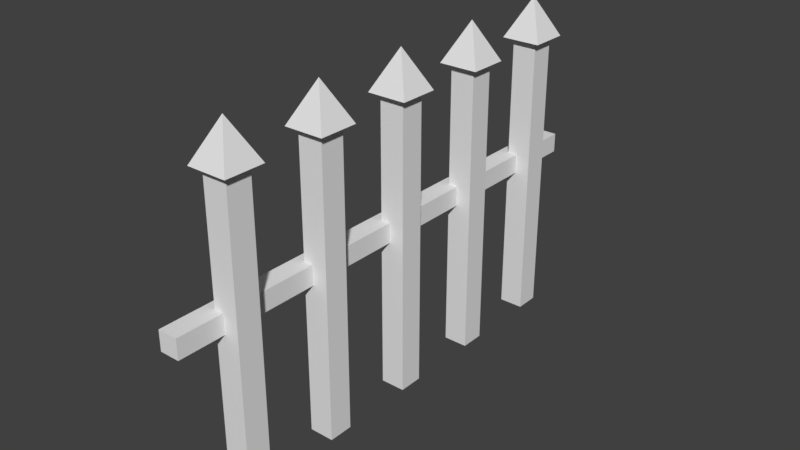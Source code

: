 # Source: Ireland_Fence_Metal_0.blend  (saved by Blender 2.78.0; exported with 4.5.12 LTS)
import bpy
from mathutils import Matrix  # noqa: F401  (used for matrix-valued properties, if any)

bpy.ops.wm.read_factory_settings(use_empty=True)
scene = bpy.context.scene
scene.name = 'Scene'

# ---- collections
col_collection_1 = bpy.data.collections.new('Collection 1'); scene.collection.children.link(col_collection_1)

# ---- materials (node trees are filled in below, after node groups)
mat_material = bpy.data.materials.new('Material')
mat_material.alpha_threshold = 0.0
mat_material.use_transparent_shadow = False
mat_material.roughness = 0.5
mat_material.line_color = (0.0, 0.0, 0.0, 1.0)

# ---- material node trees

# ---- world
world_world = bpy.data.worlds.new('World'); scene.world = world_world
world_world.color = (0.05088, 0.05088, 0.05088)
world_world.use_sun_shadow = False
world_world.sun_shadow_jitter_overblur = 0.0
world_world.cycles.sampling_method = 'MANUAL'

# ---- meshes
me_cube = bpy.data.meshes.new('Cube')
me_cube.from_pydata([(0.125, -0.875, 0.0), (0.125, -1.125, 0.0), (-0.125, -1.125, 0.0), (-0.125, -0.875, 0.0), (0.125, -0.875, 2.0), (0.125, -1.125, 2.0), (-0.125, -1.125, 2.0), (-0.125, -0.875, 2.0), (0.125, -0.875, 3.0), (0.125, -1.125, 3.0), (-0.125, -0.875, 3.0), (-0.125, -1.125, 3.0), (0.125, 0.125, 0.0), (0.125, -0.125, 0.0), (-0.125, -0.125, 0.0), (-0.125, 0.125, 0.0), (0.125, 0.125, 2.0), (0.125, -0.125, 2.0), (-0.125, -0.125, 2.0), (-0.125, 0.125, 2.0), (0.125, 0.125, 3.0), (0.125, -0.125, 3.0), (-0.125, 0.125, 3.0), (-0.125, -0.125, 3.0), (0.125, 1.125, 0.0), (0.125, 0.875, 0.0), (-0.125, 0.875, 0.0), (-0.125, 1.125, 0.0), (0.125, 1.125, 2.0), (0.125, 0.875, 2.0), (-0.125, 0.875, 2.0), (-0.125, 1.125, 2.0), (0.125, 1.125, 3.0), (0.125, 0.875, 3.0), (-0.125, 1.125, 3.0), (-0.125, 0.875, 3.0), (0.125, -1.875, 0.0), (0.125, -2.125, 0.0), (-0.125, -2.125, 0.0), (-0.125, -1.875, 0.0), (0.125, -1.875, 2.0), (0.125, -2.125, 2.0), (-0.125, -2.125, 2.0), (-0.125, -1.875, 2.0), (0.125, -1.875, 3.0), (0.125, -2.125, 3.0), (-0.125, -1.875, 3.0), (-0.125, -2.125, 3.0), (0.125, 2.125, 0.0), (0.125, 1.875, 0.0), (-0.125, 1.875, 0.0), (-0.125, 2.125, 0.0), (0.125, 2.125, 2.0), (0.125, 1.875, 2.0), (-0.125, 1.875, 2.0), (-0.125, 2.125, 2.0), (0.125, 2.125, 3.0), (0.125, 1.875, 3.0), (-0.125, 2.125, 3.0), (-0.125, 1.875, 3.0), (-0.125, -2.0, 2.0), (0.125, -2.0, 2.0), (-0.125, -2.0, 0.0), (0.125, -2.0, 0.0), (-5.96e-08, -1.0, 3.0), (-3.725e-08, -1.0, 0.0), (-9.686e-08, -1.125, 3.0), (0.0, -0.875, 3.0), (-9.686e-08, -1.125, 2.0), (0.0, -0.875, 2.0), (-5.215e-08, -1.125, 0.0), (-2.235e-08, -0.875, 0.0), (-0.125, -1.0, 3.0), (0.125, -1.0, 3.0), (-0.125, -1.0, 2.0), (0.125, -1.0, 2.0), (-0.125, -1.0, 0.0), (0.125, -1.0, 0.0), (-5.96e-08, -5.96e-08, 3.0), (-3.725e-08, -1.49e-08, 0.0), (-9.686e-08, -0.125, 3.0), (0.0, 0.125, 3.0), (-9.686e-08, -0.125, 2.0), (0.0, 0.125, 2.0), (-5.215e-08, -0.125, 0.0), (-2.235e-08, 0.125, 0.0), (-0.125, 0.0, 3.0), (0.125, -1.192e-07, 3.0), (-0.125, 0.0, 2.0), (0.125, -1.192e-07, 2.0), (-0.125, 0.0, 0.0), (0.125, -2.98e-08, 0.0), (-5.96e-08, 1.0, 3.0), (-3.725e-08, 1.0, 0.0), (-9.686e-08, 0.875, 3.0), (0.0, 1.125, 3.0), (-9.686e-08, 0.875, 2.0), (0.0, 1.125, 2.0), (-5.215e-08, 0.875, 0.0), (-2.235e-08, 1.125, 0.0), (-0.125, 1.0, 3.0), (0.125, 1.0, 3.0), (-0.125, 1.0, 2.0), (0.125, 1.0, 2.0), (-0.125, 1.0, 0.0), (0.125, 1.0, 0.0), (-5.96e-08, 2.0, 3.0), (-3.725e-08, 2.0, 0.0), (-9.686e-08, 1.875, 3.0), (0.0, 2.125, 3.0), (-9.686e-08, 1.875, 2.0), (0.0, 2.125, 2.0), (-5.215e-08, 1.875, 0.0), (-2.235e-08, 2.125, 0.0), (-0.125, 2.0, 3.0), (0.125, 2.0, 3.0), (-0.125, 2.0, 2.0), (0.125, 2.0, 2.0), (-0.125, 2.0, 0.0), (0.125, 2.0, 0.0), (-0.225, -2.099, 1.555), (-0.225, -2.099, 1.755), (-0.225, -1.899, 1.555), (-0.225, -1.899, 1.755), (-0.02501, -2.099, 1.555), (-0.02501, -2.099, 1.755), (-0.02501, -1.899, 1.555), (-0.02501, -1.899, 1.755), (-0.225, 2.101, 1.755), (-0.225, 2.101, 1.555), (-0.02501, 2.101, 1.555), (-0.02501, 2.101, 1.755), (-0.225, -2.599, 1.555), (-0.225, -2.599, 1.755), (-0.02501, -2.599, 1.755), (-0.02501, -2.599, 1.555), (-0.225, 2.601, 1.755), (-0.225, 2.601, 1.555), (-0.02501, 2.601, 1.555), (-0.02501, 2.601, 1.755), (0.125, -2.0, 3.0), (-0.125, -2.0, 3.0), (-2.235e-08, -1.875, 0.0), (-5.215e-08, -2.125, 0.0), (0.0, -1.875, 2.0), (-9.686e-08, -2.125, 2.0), (0.0, -1.875, 3.0), (-9.686e-08, -2.125, 3.0), (-5.96e-08, -2.0, 3.0), (-3.725e-08, -2.0, 0.0), (-0.2, -0.2, 2.98), (0.0, 0.0, 3.38), (-0.2, 0.2, 2.98), (0.0, 0.0, 3.38), (0.2, -0.2, 2.98), (0.0, 0.0, 3.38), (0.2, 0.2, 2.98), (0.0, 0.0, 3.38), (-0.2, 0.8, 2.98), (0.0, 1.0, 3.38), (-0.2, 1.2, 2.98), (0.0, 1.0, 3.38), (0.2, 0.8, 2.98), (0.0, 1.0, 3.38), (0.2, 1.2, 2.98), (0.0, 1.0, 3.38), (-0.2, 1.8, 2.98), (0.0, 2.0, 3.38), (-0.2, 2.2, 2.98), (0.0, 2.0, 3.38), (0.2, 1.8, 2.98), (0.0, 2.0, 3.38), (0.2, 2.2, 2.98), (0.0, 2.0, 3.38), (-0.2, -1.2, 2.98), (0.0, -1.0, 3.38), (-0.2, -0.8, 2.98), (0.0, -1.0, 3.38), (0.2, -1.2, 2.98), (0.0, -1.0, 3.38), (0.2, -0.8, 2.98), (0.0, -1.0, 3.38), (-0.2, -2.2, 2.98), (0.0, -2.0, 3.38), (-0.2, -1.8, 2.98), (0.0, -2.0, 3.38), (0.2, -2.2, 2.98), (0.0, -2.0, 3.38), (0.2, -1.8, 2.98), (0.0, -2.0, 3.38)], [], [(65, 70, 2, 76), (74, 6, 11, 72), (77, 75, 5, 1), (70, 68, 6, 2), (76, 74, 7, 3), (69, 71, 3, 7), (36, 40, 61, 63), (69, 7, 10, 67), (68, 5, 9, 66), (75, 4, 8, 73), (79, 84, 14, 90), (88, 18, 23, 86), (91, 89, 17, 13), (84, 82, 18, 14), (90, 88, 19, 15), (83, 85, 15, 19), (38, 42, 60, 62), (83, 19, 22, 81), (82, 17, 21, 80), (89, 16, 20, 87), (93, 98, 26, 104), (102, 30, 35, 100), (105, 103, 29, 25), (98, 96, 30, 26), (104, 102, 31, 27), (97, 99, 27, 31), (41, 61, 140, 45), (97, 31, 34, 95), (96, 29, 33, 94), (103, 28, 32, 101), (149, 143, 38, 62), (60, 42, 47, 141), (63, 61, 41, 37), (143, 145, 42, 38), (62, 60, 43, 39), (144, 142, 39, 43), (146, 46, 141, 148), (144, 43, 46, 146), (145, 41, 45, 147), (61, 40, 44, 140), (107, 112, 50, 118), (116, 54, 59, 114), (119, 117, 53, 49), (112, 110, 54, 50), (118, 116, 55, 51), (111, 113, 51, 55), (77, 1, 70, 65), (111, 55, 58, 109), (110, 53, 57, 108), (117, 52, 56, 115), (1, 5, 68, 70), (4, 0, 71, 69), (4, 69, 67, 8), (6, 68, 66, 11), (0, 77, 65, 71), (8, 67, 64, 73), (73, 64, 66, 9), (71, 65, 76, 3), (7, 74, 72, 10), (0, 4, 75, 77), (2, 6, 74, 76), (5, 75, 73, 9), (67, 10, 72, 64), (91, 13, 84, 79), (13, 17, 82, 84), (16, 12, 85, 83), (16, 83, 81, 20), (18, 82, 80, 23), (12, 91, 79, 85), (20, 81, 78, 87), (87, 78, 80, 21), (85, 79, 90, 15), (19, 88, 86, 22), (12, 16, 89, 91), (14, 18, 88, 90), (17, 89, 87, 21), (81, 22, 86, 78), (105, 25, 98, 93), (25, 29, 96, 98), (28, 24, 99, 97), (28, 97, 95, 32), (30, 96, 94, 35), (24, 105, 93, 99), (32, 95, 92, 101), (101, 92, 94, 33), (99, 93, 104, 27), (31, 102, 100, 34), (24, 28, 103, 105), (26, 30, 102, 104), (29, 103, 101, 33), (95, 34, 100, 92), (119, 49, 112, 107), (49, 53, 110, 112), (52, 48, 113, 111), (52, 111, 109, 56), (54, 110, 108, 59), (48, 119, 107, 113), (56, 109, 106, 115), (115, 106, 108, 57), (113, 107, 118, 51), (55, 116, 114, 58), (48, 52, 117, 119), (50, 54, 116, 118), (53, 117, 115, 57), (109, 58, 114, 106), (106, 114, 59, 108), (92, 100, 35, 94), (78, 86, 23, 80), (64, 72, 11, 66), (148, 141, 47, 147), (120, 121, 123, 122), (126, 122, 129, 130), (126, 127, 125, 124), (125, 121, 133, 134), (122, 126, 124, 120), (127, 123, 121, 125), (131, 130, 138, 139), (123, 127, 131, 128), (122, 123, 128, 129), (127, 126, 130, 131), (135, 134, 133, 132), (124, 125, 134, 135), (121, 120, 132, 133), (120, 124, 135, 132), (137, 136, 139, 138), (130, 129, 137, 138), (128, 131, 139, 136), (129, 128, 136, 137), (43, 60, 141, 46), (142, 149, 62, 39), (36, 63, 149, 142), (140, 148, 147, 45), (42, 145, 147, 47), (40, 144, 146, 44), (44, 146, 148, 140), (40, 36, 142, 144), (37, 41, 145, 143), (63, 37, 143, 149), (150, 151, 153, 152), (152, 153, 157, 156), (156, 157, 155, 154), (154, 155, 151, 150), (152, 156, 154, 150), (157, 153, 151, 155), (158, 159, 161, 160), (160, 161, 165, 164), (164, 165, 163, 162), (162, 163, 159, 158), (160, 164, 162, 158), (166, 167, 169, 168), (168, 169, 173, 172), (172, 173, 171, 170), (170, 171, 167, 166), (168, 172, 170, 166), (174, 175, 177, 176), (176, 177, 181, 180), (180, 181, 179, 178), (178, 179, 175, 174), (176, 180, 178, 174), (182, 183, 185, 184), (184, 185, 189, 188), (188, 189, 187, 186), (186, 187, 183, 182), (184, 188, 186, 182)])
_uv = me_cube.uv_layers.new(name='UVMap')
_uv.uv.foreach_set('vector', [0.4999, 0.4562, 0.5018, 0.4562, 0.5018, 0.458, 0.4999, 0.458, 0.4999, 0.4543, 0.5018, 0.4543, 0.5018, 0.458, 0.4999, 0.458, 0.4981, 0.4562, 0.5018, 0.4562, 0.5018, 0.458, 0.4981, 0.458, 0.4981, 0.4562, 0.5018, 0.4562, 0.5018, 0.458, 0.4981, 0.458, 0.4981, 0.4562, 0.5018, 0.4562, 0.5018, 0.458, 0.4981, 0.458, 0.4981, 0.4562, 0.5018, 0.4562, 0.5018, 0.458, 0.4981, 0.458, 0.4981, 0.4543, 0.5018, 0.4543, 0.5018, 0.4562, 0.4981, 0.4562, 0.4999, 0.4543, 0.5018, 0.4543, 0.5018, 0.458, 0.4999, 0.458, 0.4999, 0.4543, 0.5018, 0.4543, 0.5018, 0.458, 0.4999, 0.458, 0.4999, 0.4543, 0.5018, 0.4543, 0.5018, 0.458, 0.4999, 0.458, 0.4999, 0.4562, 0.5018, 0.4562, 0.5018, 0.458, 0.4999, 0.458, 0.4999, 0.4543, 0.5018, 0.4543, 0.5018, 0.458, 0.4999, 0.458, 0.4981, 0.4562, 0.5018, 0.4562, 0.5018, 0.458, 0.4981, 0.458, 0.4981, 0.4562, 0.5018, 0.4562, 0.5018, 0.458, 0.4981, 0.458, 0.4981, 0.4562, 0.5018, 0.4562, 0.5018, 0.458, 0.4981, 0.458, 0.4981, 0.4562, 0.5018, 0.4562, 0.5018, 0.458, 0.4981, 0.458, 0.4981, 0.4543, 0.5018, 0.4543, 0.5018, 0.4562, 0.4981, 0.4562, 0.4999, 0.4543, 0.5018, 0.4543, 0.5018, 0.458, 0.4999, 0.458, 0.4999, 0.4543, 0.5018, 0.4543, 0.5018, 0.458, 0.4999, 0.458, 0.4999, 0.4543, 0.5018, 0.4543, 0.5018, 0.458, 0.4999, 0.458, 0.4999, 0.4562, 0.5018, 0.4562, 0.5018, 0.458, 0.4999, 0.458, 0.4999, 0.4543, 0.5018, 0.4543, 0.5018, 0.458, 0.4999, 0.458, 0.4981, 0.4562, 0.5018, 0.4562, 0.5018, 0.458, 0.4981, 0.458, 0.4981, 0.4562, 0.5018, 0.4562, 0.5018, 0.458, 0.4981, 0.458, 0.4981, 0.4562, 0.5018, 0.4562, 0.5018, 0.458, 0.4981, 0.458, 0.4981, 0.4562, 0.5018, 0.4562, 0.5018, 0.458, 0.4981, 0.458, 0.4981, 0.4543, 0.4999, 0.4543, 0.4999, 0.458, 0.4981, 0.458, 0.4999, 0.4543, 0.5018, 0.4543, 0.5018, 0.458, 0.4999, 0.458, 0.4999, 0.4543, 0.5018, 0.4543, 0.5018, 0.458, 0.4999, 0.458, 0.4999, 0.4543, 0.5018, 0.4543, 0.5018, 0.458, 0.4999, 0.458, 0.4999, 0.4562, 0.5018, 0.4562, 0.5018, 0.458, 0.4999, 0.458, 0.4999, 0.4543, 0.5018, 0.4543, 0.5018, 0.458, 0.4999, 0.458, 0.4981, 0.4562, 0.5018, 0.4562, 0.5018, 0.458, 0.4981, 0.458, 0.4981, 0.4562, 0.5018, 0.4562, 0.5018, 0.458, 0.4981, 0.458, 0.4981, 0.4562, 0.5018, 0.4562, 0.5018, 0.458, 0.4981, 0.458, 0.4981, 0.4562, 0.5018, 0.4562, 0.5018, 0.458, 0.4981, 0.458, 0.4999, 0.458, 0.5018, 0.458, 0.4999, 0.458, 0.4999, 0.458, 0.4999, 0.4543, 0.5018, 0.4543, 0.5018, 0.458, 0.4999, 0.458, 0.4999, 0.4543, 0.5018, 0.4543, 0.5018, 0.458, 0.4999, 0.458, 0.4999, 0.4543, 0.5018, 0.4543, 0.5018, 0.458, 0.4999, 0.458, 0.4999, 0.4562, 0.5018, 0.4562, 0.5018, 0.458, 0.4999, 0.458, 0.4999, 0.4543, 0.5018, 0.4543, 0.5018, 0.458, 0.4999, 0.458, 0.4981, 0.4562, 0.5018, 0.4562, 0.5018, 0.458, 0.4981, 0.458, 0.4981, 0.4562, 0.5018, 0.4562, 0.5018, 0.458, 0.4981, 0.458, 0.4981, 0.4562, 0.5018, 0.4562, 0.5018, 0.458, 0.4981, 0.458, 0.4981, 0.4562, 0.5018, 0.4562, 0.5018, 0.458, 0.4981, 0.458, 0.4999, 0.4543, 0.5018, 0.4543, 0.5018, 0.4562, 0.4999, 0.4562, 0.4999, 0.4543, 0.5018, 0.4543, 0.5018, 0.458, 0.4999, 0.458, 0.4999, 0.4543, 0.5018, 0.4543, 0.5018, 0.458, 0.4999, 0.458, 0.4999, 0.4543, 0.5018, 0.4543, 0.5018, 0.458, 0.4999, 0.458, 0.4981, 0.4543, 0.5018, 0.4543, 0.5018, 0.4562, 0.4981, 0.4562, 0.4981, 0.4543, 0.5018, 0.4543, 0.5018, 0.4562, 0.4981, 0.4562, 0.4981, 0.4543, 0.4999, 0.4543, 0.4999, 0.458, 0.4981, 0.458, 0.4981, 0.4543, 0.4999, 0.4543, 0.4999, 0.458, 0.4981, 0.458, 0.4981, 0.4543, 0.4999, 0.4543, 0.4999, 0.4562, 0.4981, 0.4562, 0.4981, 0.458, 0.4999, 0.458, 0.4999, 0.458, 0.4999, 0.458, 0.4999, 0.458, 0.4999, 0.458, 0.4999, 0.458, 0.5018, 0.458, 0.4981, 0.4562, 0.4999, 0.4562, 0.4999, 0.458, 0.4981, 0.458, 0.4981, 0.4543, 0.4999, 0.4543, 0.4999, 0.458, 0.4981, 0.458, 0.4981, 0.4543, 0.5018, 0.4543, 0.5018, 0.4562, 0.4981, 0.4562, 0.4981, 0.4543, 0.5018, 0.4543, 0.5018, 0.4562, 0.4981, 0.4562, 0.4981, 0.4543, 0.4999, 0.4543, 0.4999, 0.458, 0.4981, 0.458, 0.4999, 0.458, 0.5018, 0.458, 0.4999, 0.458, 0.4999, 0.458, 0.4999, 0.4543, 0.5018, 0.4543, 0.5018, 0.4562, 0.4999, 0.4562, 0.4981, 0.4543, 0.5018, 0.4543, 0.5018, 0.4562, 0.4981, 0.4562, 0.4981, 0.4543, 0.5018, 0.4543, 0.5018, 0.4562, 0.4981, 0.4562, 0.4981, 0.4543, 0.4999, 0.4543, 0.4999, 0.458, 0.4981, 0.458, 0.4981, 0.4543, 0.4999, 0.4543, 0.4999, 0.458, 0.4981, 0.458, 0.4981, 0.4543, 0.4999, 0.4543, 0.4999, 0.4562, 0.4981, 0.4562, 0.4981, 0.458, 0.4999, 0.458, 0.4999, 0.458, 0.4999, 0.458, 0.4999, 0.458, 0.4999, 0.458, 0.4999, 0.458, 0.5018, 0.458, 0.4981, 0.4562, 0.4999, 0.4562, 0.4999, 0.458, 0.4981, 0.458, 0.4981, 0.4543, 0.4999, 0.4543, 0.4999, 0.458, 0.4981, 0.458, 0.4981, 0.4543, 0.5018, 0.4543, 0.5018, 0.4562, 0.4981, 0.4562, 0.4981, 0.4543, 0.5018, 0.4543, 0.5018, 0.4562, 0.4981, 0.4562, 0.4981, 0.4543, 0.4999, 0.4543, 0.4999, 0.458, 0.4981, 0.458, 0.4999, 0.458, 0.5018, 0.458, 0.4999, 0.458, 0.4999, 0.458, 0.4999, 0.4543, 0.5018, 0.4543, 0.5018, 0.4562, 0.4999, 0.4562, 0.4981, 0.4543, 0.5018, 0.4543, 0.5018, 0.4562, 0.4981, 0.4562, 0.4981, 0.4543, 0.5018, 0.4543, 0.5018, 0.4562, 0.4981, 0.4562, 0.4981, 0.4543, 0.4999, 0.4543, 0.4999, 0.458, 0.4981, 0.458, 0.4981, 0.4543, 0.4999, 0.4543, 0.4999, 0.458, 0.4981, 0.458, 0.4981, 0.4543, 0.4999, 0.4543, 0.4999, 0.4562, 0.4981, 0.4562, 0.4981, 0.458, 0.4999, 0.458, 0.4999, 0.458, 0.4999, 0.458, 0.4999, 0.458, 0.4999, 0.458, 0.4999, 0.458, 0.5018, 0.458, 0.4981, 0.4562, 0.4999, 0.4562, 0.4999, 0.458, 0.4981, 0.458, 0.4981, 0.4543, 0.4999, 0.4543, 0.4999, 0.458, 0.4981, 0.458, 0.4981, 0.4543, 0.5018, 0.4543, 0.5018, 0.4562, 0.4981, 0.4562, 0.4981, 0.4543, 0.5018, 0.4543, 0.5018, 0.4562, 0.4981, 0.4562, 0.4981, 0.4543, 0.4999, 0.4543, 0.4999, 0.458, 0.4981, 0.458, 0.4999, 0.458, 0.5018, 0.458, 0.4999, 0.458, 0.4999, 0.458, 0.4999, 0.4543, 0.5018, 0.4543, 0.5018, 0.4562, 0.4999, 0.4562, 0.4981, 0.4543, 0.5018, 0.4543, 0.5018, 0.4562, 0.4981, 0.4562, 0.4981, 0.4543, 0.5018, 0.4543, 0.5018, 0.4562, 0.4981, 0.4562, 0.4981, 0.4543, 0.4999, 0.4543, 0.4999, 0.458, 0.4981, 0.458, 0.4981, 0.4543, 0.4999, 0.4543, 0.4999, 0.458, 0.4981, 0.458, 0.4981, 0.4543, 0.4999, 0.4543, 0.4999, 0.4562, 0.4981, 0.4562, 0.4981, 0.458, 0.4999, 0.458, 0.4999, 0.458, 0.4999, 0.458, 0.4999, 0.458, 0.4999, 0.458, 0.4999, 0.458, 0.5018, 0.458, 0.4981, 0.4562, 0.4999, 0.4562, 0.4999, 0.458, 0.4981, 0.458, 0.4981, 0.4543, 0.4999, 0.4543, 0.4999, 0.458, 0.4981, 0.458, 0.4981, 0.4543, 0.5018, 0.4543, 0.5018, 0.4562, 0.4981, 0.4562, 0.4981, 0.4543, 0.5018, 0.4543, 0.5018, 0.4562, 0.4981, 0.4562, 0.4981, 0.4543, 0.4999, 0.4543, 0.4999, 0.458, 0.4981, 0.458, 0.4999, 0.458, 0.5018, 0.458, 0.4999, 0.458, 0.4999, 0.458, 0.4999, 0.458, 0.4999, 0.458, 0.4981, 0.458, 0.4999, 0.458, 0.4999, 0.458, 0.4999, 0.458, 0.4981, 0.458, 0.4999, 0.458, 0.4999, 0.458, 0.4999, 0.458, 0.4981, 0.458, 0.4999, 0.458, 0.4999, 0.458, 0.4999, 0.458, 0.4981, 0.458, 0.4999, 0.458, 0.4999, 0.458, 0.4999, 0.458, 0.4981, 0.458, 0.4999, 0.458, 0.4981, 0.4543, 0.5018, 0.4543, 0.5018, 0.458, 0.4981, 0.458, 0.4981, 0.4543, 0.5018, 0.4543, 0.5018, 0.458, 0.4981, 0.458, 0.4981, 0.4543, 0.5018, 0.4543, 0.5018, 0.458, 0.4981, 0.458, 0.4981, 0.4543, 0.5018, 0.4543, 0.5018, 0.458, 0.4981, 0.458, 0.4981, 0.4543, 0.5018, 0.4543, 0.5018, 0.458, 0.4981, 0.458, 0.4981, 0.4543, 0.5018, 0.4543, 0.5018, 0.458, 0.4981, 0.458, 0.4981, 0.4543, 0.5018, 0.4543, 0.5018, 0.458, 0.4981, 0.458, 0.4981, 0.4543, 0.5018, 0.4543, 0.5018, 0.458, 0.4981, 0.458, 0.4981, 0.4543, 0.5018, 0.4543, 0.5018, 0.458, 0.4981, 0.458, 0.4981, 0.4543, 0.5018, 0.4543, 0.5018, 0.458, 0.4981, 0.458, 0.4981, 0.4543, 0.5018, 0.4543, 0.5018, 0.458, 0.4981, 0.458, 0.4981, 0.4543, 0.5018, 0.4543, 0.5018, 0.458, 0.4981, 0.458, 0.4981, 0.4543, 0.5018, 0.4543, 0.5018, 0.458, 0.4981, 0.458, 0.4981, 0.4543, 0.5018, 0.4543, 0.5018, 0.458, 0.4981, 0.458, 0.4981, 0.4543, 0.5018, 0.4543, 0.5018, 0.458, 0.4981, 0.458, 0.4981, 0.4543, 0.5018, 0.4543, 0.5018, 0.458, 0.4981, 0.458, 0.4981, 0.4543, 0.5018, 0.4543, 0.5018, 0.458, 0.4981, 0.458, 0.4981, 0.4543, 0.5018, 0.4543, 0.5018, 0.458, 0.4981, 0.458, 0.4981, 0.4543, 0.4999, 0.4543, 0.4999, 0.458, 0.4981, 0.458, 0.4981, 0.4562, 0.4999, 0.4562, 0.4999, 0.458, 0.4981, 0.458, 0.4981, 0.4543, 0.4999, 0.4543, 0.4999, 0.4562, 0.4981, 0.4562, 0.4999, 0.458, 0.4999, 0.458, 0.4999, 0.458, 0.5018, 0.458, 0.4981, 0.4543, 0.4999, 0.4543, 0.4999, 0.458, 0.4981, 0.458, 0.4981, 0.4543, 0.4999, 0.4543, 0.4999, 0.458, 0.4981, 0.458, 0.4981, 0.458, 0.4999, 0.458, 0.4999, 0.458, 0.4999, 0.458, 0.4981, 0.4543, 0.5018, 0.4543, 0.5018, 0.4562, 0.4981, 0.4562, 0.4981, 0.4543, 0.5018, 0.4543, 0.5018, 0.4562, 0.4981, 0.4562, 0.4999, 0.4543, 0.5018, 0.4543, 0.5018, 0.4562, 0.4999, 0.4562, 0.4824, 0.4387, 0.4824, 0.4387, 0.4824, 0.4387, 0.4824, 0.4387, 0.4824, 0.4387, 0.4824, 0.4387, 0.4824, 0.4387, 0.4824, 0.4387, 0.4824, 0.4387, 0.4824, 0.4387, 0.4824, 0.4387, 0.4824, 0.4387, 0.4824, 0.4387, 0.4824, 0.4387, 0.4824, 0.4387, 0.4824, 0.4387, 0.4824, 0.4387, 0.4824, 0.4387, 0.4824, 0.4387, 0.4824, 0.4387, 0.4824, 0.4387, 0.4824, 0.4387, 0.4824, 0.4387, 0.4824, 0.4387, 0.5087, 0.4705, 0.5088, 0.4632, 0.5088, 0.4635, 0.4999, 0.4633, 0.4999, 0.4633, 0.5088, 0.4635, 0.5085, 0.4635, 0.5087, 0.4562, 0.5087, 0.4562, 0.5085, 0.4635, 0.5085, 0.4632, 0.5174, 0.4633, 0.5174, 0.4633, 0.5085, 0.4632, 0.5088, 0.4632, 0.5087, 0.4705, 0.4999, 0.4633, 0.5087, 0.4562, 0.5174, 0.4633, 0.5087, 0.4705, 0.4999, 0.4474, 0.5072, 0.4475, 0.5069, 0.4475, 0.5071, 0.4387, 0.5071, 0.4387, 0.5069, 0.4475, 0.5069, 0.4473, 0.5142, 0.4474, 0.5142, 0.4474, 0.5069, 0.4473, 0.5072, 0.4473, 0.5071, 0.4562, 0.5071, 0.4562, 0.5072, 0.4473, 0.5072, 0.4475, 0.4999, 0.4474, 0.5071, 0.4387, 0.5142, 0.4474, 0.5071, 0.4562, 0.4999, 0.4474, 0.4912, 0.4387, 0.4911, 0.446, 0.4911, 0.4457, 0.4999, 0.4459, 0.4999, 0.4459, 0.4911, 0.4457, 0.4913, 0.4457, 0.4912, 0.453, 0.4912, 0.453, 0.4913, 0.4457, 0.4913, 0.446, 0.4824, 0.4459, 0.4824, 0.4459, 0.4913, 0.446, 0.4911, 0.446, 0.4912, 0.4387, 0.4999, 0.4459, 0.4912, 0.453, 0.4824, 0.4459, 0.4912, 0.4387, 0.4912, 0.453, 0.4911, 0.4603, 0.4911, 0.46, 0.4999, 0.4602, 0.4999, 0.4602, 0.4911, 0.46, 0.4913, 0.46, 0.4912, 0.4673, 0.4912, 0.4673, 0.4913, 0.46, 0.4913, 0.4603, 0.4824, 0.4602, 0.4824, 0.4602, 0.4913, 0.4603, 0.4911, 0.4603, 0.4912, 0.453, 0.4999, 0.4602, 0.4912, 0.4673, 0.4824, 0.4602, 0.4912, 0.453])
me_cube.materials.append(mat_material)
me_cube.use_remesh_preserve_volume = False
me_cube.use_remesh_preserve_attributes = False
me_cube.use_mirror_vertex_groups = False
me_cube.update()

# ---- objects
ob_fence_0 = bpy.data.objects.new('Fence_0', me_cube)

# ---- transforms, parenting, visibility, modifiers, constraints
ob_fence_0.location = (0.0, 0.0, 0.0)
ob_fence_0.lock_rotations_4d = False
ob_fence_0.empty_display_type = 'ARROWS'
ob_fence_0.lineart.crease_threshold = 0.0

# ---- collection membership
col_collection_1.objects.link(ob_fence_0)

# ---- scene / render settings (as saved in the file)
scene.frame_start = 1; scene.frame_end = 250; scene.frame_set(1)
scene.render.engine = 'BLENDER_EEVEE_NEXT'
scene.render.resolution_percentage = 50
scene.render.dither_intensity = 0.0
scene.cycles.use_denoising = False
scene.cycles.samples = 128
scene.cycles.sampling_pattern = 'TABULATED_SOBOL'
scene.cycles.light_sampling_threshold = 0.0
scene.cycles.use_adaptive_sampling = False
scene.cycles.use_light_tree = False
scene.cycles.blur_glossy = 0.0
scene.cycles.sample_clamp_indirect = 0.0
scene.view_settings.view_transform = 'Standard'
bpy.context.view_layer.update()

# ---- added for rendering (the .blend has no active camera and no usable light): camera, sun
cam_auto = bpy.data.cameras.new('AutoCamera')
cam_auto.lens = 50.0
cam_auto.sensor_width = 36.0
cam_auto.clip_end = 1000.0
ob_auto_camera = bpy.data.objects.new('AutoCamera', cam_auto)
scene.collection.objects.link(ob_auto_camera)
ob_auto_camera.location = (5.73921, -6.9013, 6.29141)
ob_auto_camera.rotation_euler = (1.09748, -7.21219e-08, 0.694738)
scene.camera = ob_auto_camera
light_auto_sun = bpy.data.lights.new('AutoSun', 'SUN')
light_auto_sun.energy = 3.0
light_auto_sun.angle = 0.0523599
ob_auto_sun = bpy.data.objects.new('AutoSun', light_auto_sun)
scene.collection.objects.link(ob_auto_sun)
ob_auto_sun.rotation_euler = (0.872665, 0.174533, 0.523599)
bpy.context.view_layer.update()
